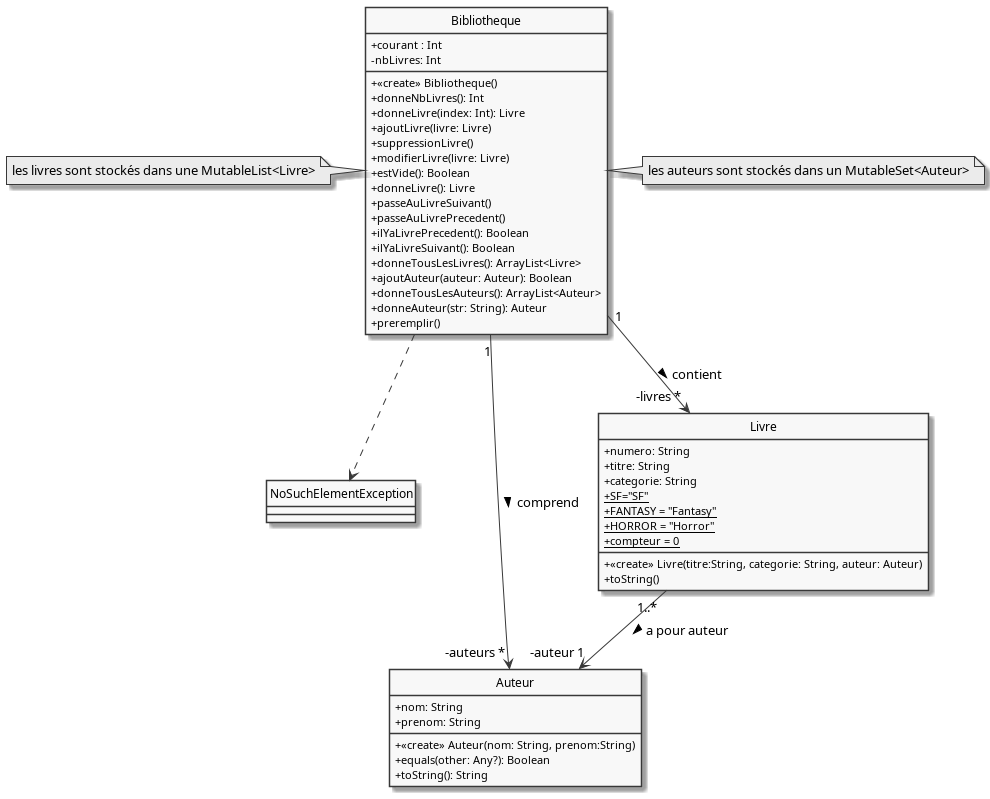

The diagram above was rendered by PlantUML. Its source (embedded in the PNG):
@startuml

hide circle
skinparam monochrome true
skinparam classAttributeIconSize 0
skinparam backgroundcolor transparent
'skinparam groupInheritance 2


class Bibliotheque {
    + courant : Int
    - nbLivres: Int
 

    + <<create>> Bibliotheque()
+ donneNbLivres(): Int
+donneLivre(index: Int): Livre
+ajoutLivre(livre: Livre)
+ suppressionLivre()
+modifierLivre(livre: Livre) 
+estVide(): Boolean
+donneLivre(): Livre
+passeAuLivreSuivant()
+passeAuLivrePrecedent()
+ilYaLivrePrecedent(): Boolean
+ilYaLivreSuivant(): Boolean
+donneTousLesLivres(): ArrayList<Livre>
+ajoutAuteur(auteur: Auteur): Boolean
+donneTousLesAuteurs(): ArrayList<Auteur>
+donneAuteur(str: String): Auteur
+preremplir()
   }


class NoSuchElementException {}


Bibliotheque ..> NoSuchElementException


class Auteur{
   +nom: String
   +prenom: String
   + <<create>> Auteur(nom: String, prenom:String)
   +equals(other: Any?): Boolean
   + toString(): String
}




class Livre{
+ numero: String
+ titre: String
+ categorie: String
+ SF="SF" {static}
+ FANTASY = "Fantasy" {static}
+ HORROR = "Horror" {static}
+ compteur = 0 {static}


+ <<create>> Livre(titre:String, categorie: String, auteur: Auteur)
+toString()
}

Bibliotheque "1" --> "-livres *" Livre : contient >


Bibliotheque "1" --> "-auteurs *" Auteur : comprend >
note left of Bibliotheque : les livres sont stockés dans une MutableList<Livre>
note right of Bibliotheque : les auteurs sont stockés dans un MutableSet<Auteur>

Livre "1..*" --> "-auteur 1" Auteur : a pour auteur >


@enduml